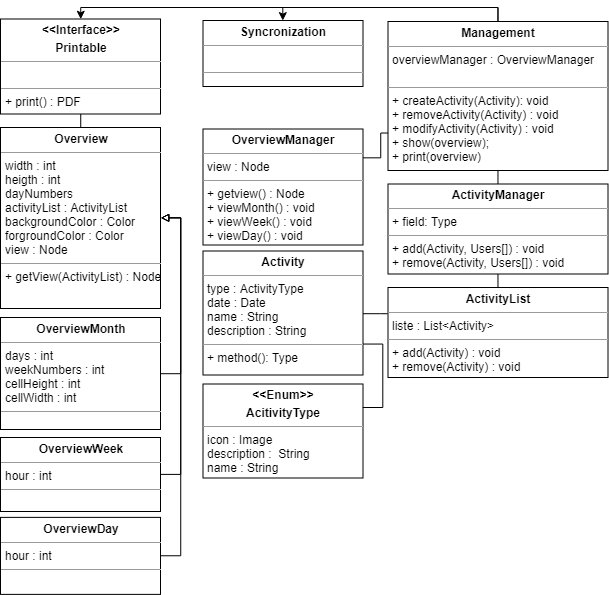

The diagram above was exported from draw.io. Its source (the exported page's mxGraphModel, read from the mxfile embedded in the PNG):
<mxGraphModel dx="687" dy="410" grid="1" gridSize="10" guides="1" tooltips="1" connect="1" arrows="1" fold="1" page="1" pageScale="1" pageWidth="827" pageHeight="1169" math="0" shadow="0">
  <root>
    <mxCell id="0" />
    <mxCell id="1" parent="0" />
    <mxCell id="LyZfYcnfDDyOq66HodKc-29" value="&lt;p style=&quot;margin: 0px ; margin-top: 4px ; text-align: center&quot;&gt;&lt;b&gt;Overview&lt;/b&gt;&lt;/p&gt;&lt;hr size=&quot;1&quot;&gt;&lt;p style=&quot;margin: 0px ; margin-left: 4px&quot;&gt;width : int&lt;/p&gt;&lt;p style=&quot;margin: 0px ; margin-left: 4px&quot;&gt;heigth : int&lt;/p&gt;&lt;p style=&quot;margin: 0px ; margin-left: 4px&quot;&gt;dayNumbers&lt;/p&gt;&lt;p style=&quot;margin: 0px ; margin-left: 4px&quot;&gt;activityList : ActivityList&lt;/p&gt;&lt;p style=&quot;margin: 0px ; margin-left: 4px&quot;&gt;backgroundColor : Color&lt;/p&gt;&lt;p style=&quot;margin: 0px ; margin-left: 4px&quot;&gt;forgroundColor : Color&lt;/p&gt;&lt;p style=&quot;margin: 0px ; margin-left: 4px&quot;&gt;view : Node&lt;/p&gt;&lt;hr size=&quot;1&quot;&gt;&lt;p style=&quot;margin: 0px ; margin-left: 4px&quot;&gt;+ getView(ActivityList) : Node&lt;/p&gt;" style="verticalAlign=top;align=left;overflow=fill;fontSize=12;fontFamily=Helvetica;html=1;" parent="1" vertex="1">
      <mxGeometry x="210" y="190" width="160" height="181" as="geometry" />
    </mxCell>
    <mxCell id="r7C2zYb-fuSxe6C6XUf2-24" style="edgeStyle=orthogonalEdgeStyle;rounded=0;jumpStyle=arc;orthogonalLoop=1;jettySize=auto;html=1;exitX=1;exitY=0.5;exitDx=0;exitDy=0;entryX=1;entryY=0.5;entryDx=0;entryDy=0;endArrow=block;endFill=0;" parent="1" source="LyZfYcnfDDyOq66HodKc-31" target="LyZfYcnfDDyOq66HodKc-29" edge="1">
      <mxGeometry relative="1" as="geometry" />
    </mxCell>
    <mxCell id="LyZfYcnfDDyOq66HodKc-31" value="&lt;p style=&quot;margin: 0px ; margin-top: 4px ; text-align: center&quot;&gt;&lt;b&gt;OverviewMonth&lt;/b&gt;&lt;/p&gt;&lt;hr size=&quot;1&quot;&gt;&lt;p style=&quot;margin: 0px ; margin-left: 4px&quot;&gt;days : int&lt;/p&gt;&lt;p style=&quot;margin: 0px ; margin-left: 4px&quot;&gt;weekNumbers : int&lt;/p&gt;&lt;p style=&quot;margin: 0px ; margin-left: 4px&quot;&gt;cellHeight : int&lt;/p&gt;&lt;p style=&quot;margin: 0px ; margin-left: 4px&quot;&gt;cellWidth : int&lt;/p&gt;&lt;hr size=&quot;1&quot;&gt;&lt;p style=&quot;margin: 0px ; margin-left: 4px&quot;&gt;&lt;br&gt;&lt;/p&gt;" style="verticalAlign=top;align=left;overflow=fill;fontSize=12;fontFamily=Helvetica;html=1;" parent="1" vertex="1">
      <mxGeometry x="210" y="380" width="160" height="112" as="geometry" />
    </mxCell>
    <mxCell id="r7C2zYb-fuSxe6C6XUf2-22" style="edgeStyle=orthogonalEdgeStyle;rounded=0;jumpStyle=arc;orthogonalLoop=1;jettySize=auto;html=1;exitX=1;exitY=0.5;exitDx=0;exitDy=0;entryX=1;entryY=0.5;entryDx=0;entryDy=0;endArrow=block;endFill=0;" parent="1" source="LyZfYcnfDDyOq66HodKc-32" target="LyZfYcnfDDyOq66HodKc-29" edge="1">
      <mxGeometry relative="1" as="geometry" />
    </mxCell>
    <mxCell id="LyZfYcnfDDyOq66HodKc-32" value="&lt;p style=&quot;margin: 0px ; margin-top: 4px ; text-align: center&quot;&gt;&lt;b&gt;OverviewWeek&lt;/b&gt;&lt;/p&gt;&lt;hr size=&quot;1&quot;&gt;&lt;p style=&quot;margin: 0px ; margin-left: 4px&quot;&gt;hour : int&lt;/p&gt;&lt;hr size=&quot;1&quot;&gt;&lt;p style=&quot;margin: 0px ; margin-left: 4px&quot;&gt;&lt;br&gt;&lt;/p&gt;" style="verticalAlign=top;align=left;overflow=fill;fontSize=12;fontFamily=Helvetica;html=1;" parent="1" vertex="1">
      <mxGeometry x="210" y="500" width="160" height="74" as="geometry" />
    </mxCell>
    <mxCell id="r7C2zYb-fuSxe6C6XUf2-21" style="edgeStyle=orthogonalEdgeStyle;rounded=0;jumpStyle=arc;orthogonalLoop=1;jettySize=auto;html=1;exitX=1;exitY=0.5;exitDx=0;exitDy=0;entryX=1;entryY=0.5;entryDx=0;entryDy=0;endArrow=block;endFill=0;" parent="1" source="LyZfYcnfDDyOq66HodKc-33" target="LyZfYcnfDDyOq66HodKc-29" edge="1">
      <mxGeometry relative="1" as="geometry">
        <Array as="points">
          <mxPoint x="390" y="619" />
          <mxPoint x="390" y="281" />
        </Array>
      </mxGeometry>
    </mxCell>
    <mxCell id="LyZfYcnfDDyOq66HodKc-33" value="&lt;p style=&quot;margin: 0px ; margin-top: 4px ; text-align: center&quot;&gt;&lt;b&gt;OverviewDay&lt;/b&gt;&lt;/p&gt;&lt;hr size=&quot;1&quot;&gt;&lt;p style=&quot;margin: 0px ; margin-left: 4px&quot;&gt;hour : int&lt;/p&gt;&lt;hr size=&quot;1&quot;&gt;&lt;p style=&quot;margin: 0px ; margin-left: 4px&quot;&gt;&lt;br&gt;&lt;/p&gt;" style="verticalAlign=top;align=left;overflow=fill;fontSize=12;fontFamily=Helvetica;html=1;" parent="1" vertex="1">
      <mxGeometry x="210" y="579.88232421875" width="160" height="77" as="geometry" />
    </mxCell>
    <mxCell id="r7C2zYb-fuSxe6C6XUf2-16" style="edgeStyle=orthogonalEdgeStyle;rounded=0;jumpStyle=arc;orthogonalLoop=1;jettySize=auto;html=1;exitX=0;exitY=0.75;exitDx=0;exitDy=0;entryX=1;entryY=0.25;entryDx=0;entryDy=0;endArrow=none;endFill=0;" parent="1" source="LyZfYcnfDDyOq66HodKc-39" target="r7C2zYb-fuSxe6C6XUf2-2" edge="1">
      <mxGeometry relative="1" as="geometry">
        <Array as="points">
          <mxPoint x="590" y="196" />
          <mxPoint x="590" y="220" />
        </Array>
      </mxGeometry>
    </mxCell>
    <mxCell id="r7C2zYb-fuSxe6C6XUf2-17" style="edgeStyle=orthogonalEdgeStyle;rounded=0;jumpStyle=arc;orthogonalLoop=1;jettySize=auto;html=1;exitX=0.5;exitY=1;exitDx=0;exitDy=0;entryX=0.5;entryY=0;entryDx=0;entryDy=0;endArrow=none;endFill=0;" parent="1" source="LyZfYcnfDDyOq66HodKc-39" target="r7C2zYb-fuSxe6C6XUf2-7" edge="1">
      <mxGeometry relative="1" as="geometry">
        <Array as="points">
          <mxPoint x="707" y="240" />
          <mxPoint x="707" y="240" />
        </Array>
      </mxGeometry>
    </mxCell>
    <mxCell id="AndA0HDg8QC1Ehvzsknj-3" style="edgeStyle=orthogonalEdgeStyle;rounded=0;orthogonalLoop=1;jettySize=auto;html=1;exitX=0.5;exitY=0;exitDx=0;exitDy=0;entryX=0.5;entryY=0;entryDx=0;entryDy=0;" edge="1" parent="1" source="LyZfYcnfDDyOq66HodKc-39" target="I6VxKLBYUsmnOWTc7t6p-1">
      <mxGeometry relative="1" as="geometry">
        <Array as="points">
          <mxPoint x="707" y="70" />
          <mxPoint x="290" y="70" />
        </Array>
      </mxGeometry>
    </mxCell>
    <mxCell id="AndA0HDg8QC1Ehvzsknj-4" style="edgeStyle=orthogonalEdgeStyle;rounded=0;orthogonalLoop=1;jettySize=auto;html=1;exitX=0.5;exitY=0;exitDx=0;exitDy=0;entryX=0.5;entryY=0;entryDx=0;entryDy=0;" edge="1" parent="1" source="LyZfYcnfDDyOq66HodKc-39" target="I6VxKLBYUsmnOWTc7t6p-3">
      <mxGeometry relative="1" as="geometry">
        <Array as="points">
          <mxPoint x="707" y="70" />
          <mxPoint x="493" y="70" />
        </Array>
      </mxGeometry>
    </mxCell>
    <mxCell id="LyZfYcnfDDyOq66HodKc-39" value="&lt;p style=&quot;margin: 0px ; margin-top: 4px ; text-align: center&quot;&gt;&lt;b&gt;Management&lt;/b&gt;&lt;/p&gt;&lt;hr size=&quot;1&quot;&gt;&lt;p style=&quot;margin: 0px ; margin-left: 4px&quot;&gt;overviewManager : OverviewManager&lt;/p&gt;&lt;p style=&quot;margin: 0px ; margin-left: 4px&quot;&gt;&lt;br&gt;&lt;/p&gt;&lt;hr size=&quot;1&quot;&gt;&lt;p style=&quot;margin: 0px ; margin-left: 4px&quot;&gt;+ createActivity(Activity): void&lt;/p&gt;&lt;p style=&quot;margin: 0px ; margin-left: 4px&quot;&gt;+ removeActivity(Activity) : void&lt;/p&gt;&lt;p style=&quot;margin: 0px ; margin-left: 4px&quot;&gt;+ modifyActivity(Activity) : void&lt;/p&gt;&lt;p style=&quot;margin: 0px ; margin-left: 4px&quot;&gt;+ show(overview);&lt;/p&gt;&lt;p style=&quot;margin: 0px ; margin-left: 4px&quot;&gt;+ print(overview)&lt;/p&gt;" style="verticalAlign=top;align=left;overflow=fill;fontSize=12;fontFamily=Helvetica;html=1;" parent="1" vertex="1">
      <mxGeometry x="597.5" y="84" width="220" height="149" as="geometry" />
    </mxCell>
    <mxCell id="r7C2zYb-fuSxe6C6XUf2-30" style="edgeStyle=orthogonalEdgeStyle;rounded=0;jumpStyle=arc;orthogonalLoop=1;jettySize=auto;html=1;exitX=0.5;exitY=1;exitDx=0;exitDy=0;entryX=0.5;entryY=0;entryDx=0;entryDy=0;endArrow=none;endFill=0;" parent="1" source="I6VxKLBYUsmnOWTc7t6p-1" target="LyZfYcnfDDyOq66HodKc-29" edge="1">
      <mxGeometry relative="1" as="geometry">
        <Array as="points">
          <mxPoint x="290" y="190" />
          <mxPoint x="290" y="190" />
        </Array>
      </mxGeometry>
    </mxCell>
    <mxCell id="I6VxKLBYUsmnOWTc7t6p-1" value="&lt;p style=&quot;margin: 0px ; margin-top: 4px ; text-align: center&quot;&gt;&lt;b&gt;&amp;lt;&amp;lt;Interface&amp;gt;&amp;gt;&lt;/b&gt;&lt;/p&gt;&lt;p style=&quot;margin: 0px ; margin-top: 4px ; text-align: center&quot;&gt;&lt;b&gt;Printable&lt;/b&gt;&lt;/p&gt;&lt;hr size=&quot;1&quot;&gt;&lt;p style=&quot;margin: 0px ; margin-left: 4px&quot;&gt;&lt;br&gt;&lt;/p&gt;&lt;hr size=&quot;1&quot;&gt;&lt;p style=&quot;margin: 0px ; margin-left: 4px&quot;&gt;+ print() : PDF&lt;/p&gt;" style="verticalAlign=top;align=left;overflow=fill;fontSize=12;fontFamily=Helvetica;html=1;" parent="1" vertex="1">
      <mxGeometry x="210" y="81.5" width="160" height="95" as="geometry" />
    </mxCell>
    <mxCell id="I6VxKLBYUsmnOWTc7t6p-3" value="&lt;p style=&quot;margin: 0px ; margin-top: 4px ; text-align: center&quot;&gt;&lt;b&gt;Syncronization&lt;/b&gt;&lt;/p&gt;&lt;hr size=&quot;1&quot;&gt;&lt;p style=&quot;margin: 0px ; margin-left: 4px&quot;&gt;&lt;br&gt;&lt;/p&gt;&lt;hr size=&quot;1&quot;&gt;&lt;p style=&quot;margin: 0px ; margin-left: 4px&quot;&gt;&lt;br&gt;&lt;/p&gt;" style="verticalAlign=top;align=left;overflow=fill;fontSize=12;fontFamily=Helvetica;html=1;" parent="1" vertex="1">
      <mxGeometry x="412.5" y="83" width="160" height="66" as="geometry" />
    </mxCell>
    <mxCell id="r7C2zYb-fuSxe6C6XUf2-2" value="&lt;p style=&quot;margin: 0px ; margin-top: 4px ; text-align: center&quot;&gt;&lt;b&gt;OverviewManager&lt;/b&gt;&lt;/p&gt;&lt;hr size=&quot;1&quot;&gt;&lt;p style=&quot;margin: 0px ; margin-left: 4px&quot;&gt;view : Node&lt;/p&gt;&lt;hr size=&quot;1&quot;&gt;&lt;p style=&quot;margin: 0px ; margin-left: 4px&quot;&gt;+ getview() : Node&lt;/p&gt;&lt;p style=&quot;margin: 0px ; margin-left: 4px&quot;&gt;+ viewMonth() : void&lt;/p&gt;&lt;p style=&quot;margin: 0px ; margin-left: 4px&quot;&gt;+ viewWeek() : void&lt;/p&gt;&lt;p style=&quot;margin: 0px ; margin-left: 4px&quot;&gt;+ viewDay() : void&lt;/p&gt;" style="verticalAlign=top;align=left;overflow=fill;fontSize=12;fontFamily=Helvetica;html=1;" parent="1" vertex="1">
      <mxGeometry x="412.5" y="191.5" width="160" height="116" as="geometry" />
    </mxCell>
    <mxCell id="r7C2zYb-fuSxe6C6XUf2-18" style="edgeStyle=orthogonalEdgeStyle;rounded=0;jumpStyle=arc;orthogonalLoop=1;jettySize=auto;html=1;exitX=0.5;exitY=1;exitDx=0;exitDy=0;entryX=0.5;entryY=0;entryDx=0;entryDy=0;endArrow=none;endFill=0;" parent="1" source="r7C2zYb-fuSxe6C6XUf2-7" target="r7C2zYb-fuSxe6C6XUf2-14" edge="1">
      <mxGeometry relative="1" as="geometry" />
    </mxCell>
    <mxCell id="r7C2zYb-fuSxe6C6XUf2-7" value="&lt;p style=&quot;margin: 0px ; margin-top: 4px ; text-align: center&quot;&gt;&lt;b&gt;ActivityManager&lt;/b&gt;&lt;/p&gt;&lt;hr size=&quot;1&quot;&gt;&lt;p style=&quot;margin: 0px ; margin-left: 4px&quot;&gt;+ field: Type&lt;/p&gt;&lt;hr size=&quot;1&quot;&gt;&lt;p style=&quot;margin: 0px ; margin-left: 4px&quot;&gt;+ add(Activity, Users[]) : void&lt;br&gt;+ remove(Activity, Users[]) : void&lt;br&gt;&lt;/p&gt;&lt;div&gt;&lt;br&gt;&lt;/div&gt;" style="verticalAlign=top;align=left;overflow=fill;fontSize=12;fontFamily=Helvetica;html=1;" parent="1" vertex="1">
      <mxGeometry x="597.5" y="246.5" width="220" height="90" as="geometry" />
    </mxCell>
    <mxCell id="r7C2zYb-fuSxe6C6XUf2-9" value="&lt;p style=&quot;margin: 0px ; margin-top: 4px ; text-align: center&quot;&gt;&lt;b&gt;&amp;lt;&amp;lt;Enum&amp;gt;&amp;gt;&lt;/b&gt;&lt;/p&gt;&lt;p style=&quot;margin: 0px ; margin-top: 4px ; text-align: center&quot;&gt;&lt;b&gt;AcitivityType&lt;/b&gt;&lt;/p&gt;&lt;hr size=&quot;1&quot;&gt;&lt;p style=&quot;margin: 0px ; margin-left: 4px&quot;&gt;icon : Image&lt;br&gt;description :&amp;nbsp; String&lt;br&gt;name : String&lt;br&gt;&lt;/p&gt;&lt;hr size=&quot;1&quot;&gt;&lt;p style=&quot;margin: 0px ; margin-left: 4px&quot;&gt;+ method(): Type&lt;/p&gt;" style="verticalAlign=top;align=left;overflow=fill;fontSize=12;fontFamily=Helvetica;html=1;" parent="1" vertex="1">
      <mxGeometry x="412.5" y="446.5" width="160" height="94" as="geometry" />
    </mxCell>
    <mxCell id="r7C2zYb-fuSxe6C6XUf2-20" style="edgeStyle=orthogonalEdgeStyle;rounded=0;jumpStyle=arc;orthogonalLoop=1;jettySize=auto;html=1;exitX=1;exitY=0.75;exitDx=0;exitDy=0;entryX=1;entryY=0.25;entryDx=0;entryDy=0;endArrow=none;endFill=0;" parent="1" source="r7C2zYb-fuSxe6C6XUf2-12" target="r7C2zYb-fuSxe6C6XUf2-9" edge="1">
      <mxGeometry relative="1" as="geometry" />
    </mxCell>
    <mxCell id="r7C2zYb-fuSxe6C6XUf2-12" value="&lt;p style=&quot;margin: 0px ; margin-top: 4px ; text-align: center&quot;&gt;&lt;b&gt;Activity&lt;/b&gt;&lt;/p&gt;&lt;hr size=&quot;1&quot;&gt;&lt;p style=&quot;margin: 0px ; margin-left: 4px&quot;&gt;type : ActivityType&lt;/p&gt;&lt;p style=&quot;margin: 0px ; margin-left: 4px&quot;&gt;date : Date&lt;/p&gt;&lt;p style=&quot;margin: 0px ; margin-left: 4px&quot;&gt;name : String&lt;/p&gt;&lt;p style=&quot;margin: 0px ; margin-left: 4px&quot;&gt;description : String&lt;/p&gt;&lt;hr size=&quot;1&quot;&gt;&lt;p style=&quot;margin: 0px ; margin-left: 4px&quot;&gt;+ method(): Type&lt;/p&gt;" style="verticalAlign=top;align=left;overflow=fill;fontSize=12;fontFamily=Helvetica;html=1;" parent="1" vertex="1">
      <mxGeometry x="412.5" y="313.5" width="160" height="124" as="geometry" />
    </mxCell>
    <mxCell id="AndA0HDg8QC1Ehvzsknj-6" style="edgeStyle=orthogonalEdgeStyle;rounded=0;orthogonalLoop=1;jettySize=auto;html=1;endArrow=none;endFill=0;" edge="1" parent="1" target="r7C2zYb-fuSxe6C6XUf2-12">
      <mxGeometry relative="1" as="geometry">
        <mxPoint x="597" y="376" as="sourcePoint" />
        <Array as="points">
          <mxPoint x="590" y="376" />
          <mxPoint x="590" y="376" />
        </Array>
      </mxGeometry>
    </mxCell>
    <mxCell id="r7C2zYb-fuSxe6C6XUf2-14" value="&lt;p style=&quot;margin: 0px ; margin-top: 4px ; text-align: center&quot;&gt;&lt;b&gt;ActivityList&lt;/b&gt;&lt;/p&gt;&lt;hr size=&quot;1&quot;&gt;&lt;p style=&quot;margin: 0px ; margin-left: 4px&quot;&gt;liste : List&amp;lt;Activity&amp;gt;&lt;/p&gt;&lt;hr size=&quot;1&quot;&gt;&lt;p style=&quot;margin: 0px ; margin-left: 4px&quot;&gt;+ add(Activity) : void&lt;br&gt;+ remove(Activity) : void&lt;br&gt;&lt;/p&gt;" style="verticalAlign=top;align=left;overflow=fill;fontSize=12;fontFamily=Helvetica;html=1;" parent="1" vertex="1">
      <mxGeometry x="597.5" y="350" width="220" height="90" as="geometry" />
    </mxCell>
  </root>
</mxGraphModel>